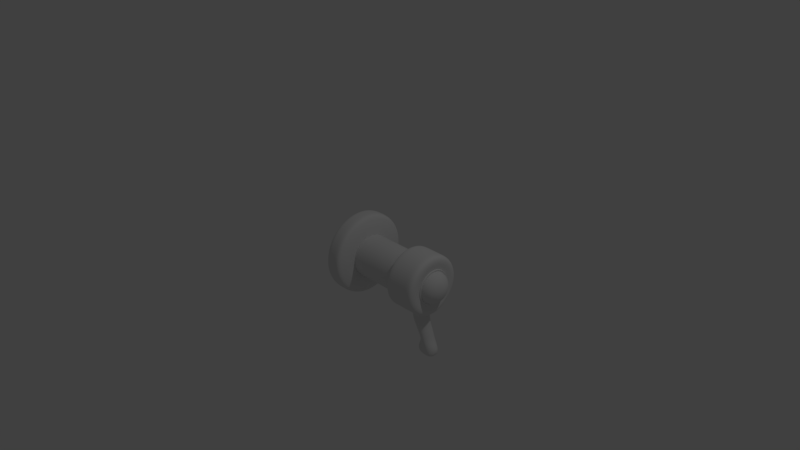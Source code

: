 # Source: S.U.C.C._Gun.blend  (saved by Blender 2.79.0; exported with 4.5.12 LTS)
import bpy
from mathutils import Matrix  # noqa: F401  (used for matrix-valued properties, if any)

bpy.ops.wm.read_factory_settings(use_empty=True)
scene = bpy.context.scene
scene.name = 'Scene'

# ---- collections
col_collection_1 = bpy.data.collections.new('Collection 1'); scene.collection.children.link(col_collection_1)

# ---- world
world_world = bpy.data.worlds.new('World'); scene.world = world_world
world_world.color = (0.05088, 0.05088, 0.05088)
world_world.use_sun_shadow = False
world_world.sun_shadow_jitter_overblur = 0.0
world_world.cycles.sampling_method = 'MANUAL'

# ---- cameras
cam_camera = bpy.data.cameras.new('Camera')
cam_camera.clip_end = 100.0
cam_camera.lens = 35.0
cam_camera.sensor_width = 32.0
cam_camera.sensor_height = 18.0
cam_camera.ortho_scale = 7.314
cam_camera.dof.focus_distance = 0.0
cam_camera.dof.aperture_fstop = 128.0

# ---- lights
light_lamp = bpy.data.lights.new('Lamp', 'POINT')
light_lamp.transmission_factor = 0.0
light_lamp.cutoff_distance = 30.0
light_lamp.energy = 100.0
light_lamp.shadow_buffer_clip_start = 1.001
light_lamp.shadow_soft_size = 0.1
light_lamp.shadow_maximum_resolution = 0.006
light_lamp.use_absolute_resolution = True

# ---- meshes
me_circle = bpy.data.meshes.new('Circle')
me_circle.from_pydata([(1.29, -1.135, -4.129e-07), (1.276, -1.137, -4.129e-07), (1.264, -1.141, -4.129e-07), (1.252, -1.147, -4.129e-07), (1.241, -1.155, -4.129e-07), (1.233, -1.166, -4.129e-07), (1.226, -1.178, -4.129e-07), (1.222, -1.191, -4.129e-07), (1.221, -1.204, -4.129e-07), (1.222, -1.218, -4.129e-07), (1.226, -1.23, -4.129e-07), (1.233, -1.242, -4.129e-07), (1.241, -1.253, -4.129e-07), (1.252, -1.261, -4.129e-07), (1.264, -1.268, -4.129e-07), (1.276, -1.272, -4.129e-07), (1.29, -1.273, -4.129e-07), (1.303, -1.272, -4.129e-07), (1.316, -1.268, -4.129e-07), (1.328, -1.261, -4.129e-07), (1.339, -1.253, -4.129e-07), (1.347, -1.242, -4.129e-07), (1.353, -1.23, -4.129e-07), (1.357, -1.218, -4.129e-07), (1.359, -1.204, -4.129e-07), (1.357, -1.191, -4.129e-07), (1.353, -1.178, -4.129e-07), (1.347, -1.166, -4.129e-07), (1.339, -1.155, -4.129e-07), (1.328, -1.147, -4.129e-07), (1.316, -1.141, -4.129e-07), (1.303, -1.137, -4.129e-07)], [(1, 0), (2, 1), (3, 2), (4, 3), (5, 4), (6, 5), (7, 6), (8, 7), (9, 8), (10, 9), (11, 10), (12, 11), (13, 12), (14, 13), (15, 14), (16, 15), (17, 16), (18, 17), (19, 18), (20, 19), (21, 20), (22, 21), (23, 22), (24, 23), (25, 24), (26, 25), (27, 26), (28, 27), (29, 28), (30, 29), (31, 30), (0, 31)], [])
me_circle.use_remesh_preserve_volume = False
me_circle.use_remesh_preserve_attributes = False
me_circle.use_mirror_vertex_groups = False
me_circle.update()
me_sphere = bpy.data.meshes.new('Sphere')
me_sphere.from_pydata([(-7.228e-08, 0.1023, 0.1952), (-7.124e-08, 0.1485, 0.1758), (-6.984e-08, 0.189, 0.1498), (-6.814e-08, 0.2222, 0.118), (-6.62e-08, 0.2469, 0.08181), (-0.05744, 0.07907, -0.01852), (-0.4764, 0.1548, -0.2027), (0.03065, 0.04218, 0.2071), (0.06012, 0.08274, 0.1952), (0.08727, 0.1201, 0.1758), (0.1111, 0.1529, 0.1498), (0.1306, 0.1798, 0.118), (0.1451, 0.1998, 0.08181), (0.1541, 0.2121, 0.0425), (0.1584, 0.218, 0.001523), (-0.4673, 0.1518, -0.1661), (-0.4402, 0.143, -0.1308), (-0.3961, 0.1287, -0.09837), (-0.3369, 0.1095, -0.06991), (-0.2647, 0.086, -0.04656), (-0.1823, 0.05924, -0.02921), (-0.09295, 0.0302, -0.01852), (0.04959, 0.01611, 0.2071), (0.09727, 0.0316, 0.1952), (0.1412, 0.04588, 0.1758), (0.1797, 0.0584, 0.1498), (0.2113, 0.06867, 0.118), (0.2348, 0.0763, 0.08181), (0.2493, 0.081, 0.0425), (0.2562, 0.08326, 0.001523), (-0.4764, -0.1548, -0.2027), (-0.4673, -0.1518, -0.1661), (-0.4402, -0.143, -0.1308), (-0.3961, -0.1287, -0.09837), (-0.3369, -0.1095, -0.06991), (-0.2647, -0.086, -0.04656), (-0.1823, -0.05924, -0.02921), (0.04959, -0.01611, 0.2071), (0.09727, -0.0316, 0.1952), (0.1412, -0.04588, 0.1758), (0.1797, -0.0584, 0.1498), (0.2113, -0.06867, 0.118), (0.2348, -0.0763, 0.08181), (0.2493, -0.081, 0.0425), (0.2562, -0.08326, 0.001523), (-0.09295, -0.0302, -0.01852), (-0.2945, -0.4053, -0.2027), (-0.2888, -0.3975, -0.1661), (-0.272, -0.3744, -0.1308), (-0.2448, -0.337, -0.09837), (-0.2082, -0.2866, -0.06991), (-0.1636, -0.2252, -0.04656), (0.03065, -0.04218, 0.2071), (0.06012, -0.08274, 0.1952), (0.08727, -0.1201, 0.1758), (0.1111, -0.1529, 0.1498), (0.1306, -0.1798, 0.118), (0.1451, -0.1998, 0.08181), (0.1541, -0.2121, 0.0425), (0.1584, -0.218, 0.001523), (-0.1127, -0.1551, -0.02921), (-0.05744, -0.07907, -0.01852), (-2.472e-07, -3.547e-07, -0.01491), (-2.415e-08, -0.5009, -0.2027), (-6.591e-08, -0.4913, -0.1661), (-6.242e-08, -0.4628, -0.1308), (-1.177e-07, -0.4165, -0.09837), (-6.753e-08, -0.05214, 0.2071), (-6.49e-08, -0.1023, 0.1952), (-6.784e-08, -0.1485, 0.1758), (-5.848e-08, -0.189, 0.1498), (-6.474e-08, -0.2222, 0.118), (-3.891e-08, -0.2469, 0.08181), (-4.476e-08, -0.2621, 0.0425), (-1.862e-08, -0.2694, 0.001523), (-1.121e-07, -0.3542, -0.06991), (-1.346e-07, -0.2783, -0.04656), (-1.327e-07, -0.1917, -0.02921), (-1.399e-07, -0.09773, -0.01852), (0.2945, -0.4053, -0.2027), (0.2888, -0.3975, -0.1661), (0.272, -0.3744, -0.1308), (0.2448, -0.337, -0.09837), (-1.243e-07, -3.245e-07, 0.2112), (-0.03065, -0.04218, 0.2071), (-0.06012, -0.08274, 0.1952), (-0.08727, -0.1201, 0.1758), (-0.1111, -0.1529, 0.1498), (-0.1306, -0.1798, 0.118), (-0.1451, -0.1998, 0.08181), (-0.1541, -0.2121, 0.0425), (-0.1584, -0.218, 0.001523), (0.2082, -0.2866, -0.06991), (0.1636, -0.2252, -0.04656), (0.1127, -0.1551, -0.02921), (0.05744, -0.07907, -0.01852), (0.4764, -0.1548, -0.2027), (0.4673, -0.1518, -0.1661), (0.4402, -0.143, -0.1308), (-0.04959, -0.01611, 0.2071), (-0.09727, -0.0316, 0.1952), (-0.1412, -0.04588, 0.1758), (-0.1797, -0.0584, 0.1498), (-0.2113, -0.06867, 0.118), (-0.2348, -0.0763, 0.08181), (-0.2493, -0.081, 0.0425), (-0.2562, -0.08326, 0.001523), (0.3961, -0.1287, -0.09837), (0.3369, -0.1095, -0.06991), (0.2647, -0.086, -0.04656), (0.1823, -0.05924, -0.02921), (0.09295, -0.0302, -0.01852), (0.4764, 0.1548, -0.2027), (0.4673, 0.1518, -0.1661), (-0.04959, 0.01611, 0.2071), (-0.09727, 0.0316, 0.1952), (-0.1412, 0.04588, 0.1758), (-0.1797, 0.0584, 0.1498), (-0.2113, 0.06867, 0.118), (-0.2348, 0.0763, 0.08181), (-0.2493, 0.081, 0.0425), (-0.2562, 0.08326, 0.001523), (0.4402, 0.143, -0.1308), (0.3961, 0.1287, -0.09837), (0.3369, 0.1095, -0.06991), (0.2647, 0.086, -0.04656), (0.1823, 0.05924, -0.02921), (0.09295, 0.0302, -0.01852), (0.2945, 0.4053, -0.2027), (-0.03065, 0.04218, 0.2071), (-0.06012, 0.08274, 0.1952), (-0.08727, 0.1201, 0.1758), (-0.1111, 0.1529, 0.1498), (-0.1306, 0.1798, 0.118), (-0.1451, 0.1998, 0.08181), (-0.1541, 0.2121, 0.0425), (-0.1584, 0.218, 0.001523), (0.2888, 0.3975, -0.1661), (0.272, 0.3744, -0.1308), (0.2448, 0.337, -0.09837), (0.2082, 0.2866, -0.06991), (0.1636, 0.2252, -0.04656), (0.1127, 0.1551, -0.02921), (0.05744, 0.07907, -0.01852), (-8.147e-08, 0.05214, 0.2071), (-9.255e-08, 0.2621, 0.0425), (-1.069e-07, 0.2694, 0.001523), (-1.136e-07, 0.4628, -0.1308), (-1.241e-07, 0.4165, -0.09837), (-1.334e-07, 0.3542, -0.06991), (-1.409e-07, 0.2783, -0.04656), (-1.466e-07, 0.1917, -0.02921), (-0.1127, 0.1551, -0.02921), (-0.1636, 0.2252, -0.04656), (-0.2082, 0.2866, -0.06991), (-0.2448, 0.337, -0.09837), (-0.272, 0.3744, -0.1308), (-0.2888, 0.3975, -0.1661), (-0.2945, 0.4053, -0.2027), (-1.661e-07, 0.09773, -0.01852), (-1.555e-07, 0.4913, -0.1661), (-1.884e-07, 0.5009, -0.2027), (-0.5471, 0.1778, -0.2027), (-0.5471, -0.1778, -0.2027), (-0.3381, -0.4654, -0.2027), (-1.698e-08, -0.5753, -0.2027), (0.3381, -0.4654, -0.2027), (0.5471, -0.1778, -0.2027), (0.5471, 0.1778, -0.2027), (0.3381, 0.4654, -0.2027), (-0.3381, 0.4654, -0.2027), (-2.056e-07, 0.5753, -0.2027), (-0.5471, 0.1778, 0.001431), (-0.5471, -0.1778, 0.001431), (-0.3381, -0.4654, 0.001431), (2.276e-08, -0.5753, 0.001431), (0.3381, -0.4654, 0.001431), (0.5471, -0.1778, 0.001431), (0.5471, 0.1778, 0.001431), (0.3381, 0.4654, 0.001431), (-0.3381, 0.4654, 0.001431), (-1.658e-07, 0.5753, 0.001431), (-1.857e-07, 0.5753, -0.1006), (-0.3381, 0.4654, -0.1006), (-0.5471, 0.1778, -0.1006), (2.888e-09, -0.5753, -0.1006), (0.3381, -0.4654, -0.1006), (-0.5471, -0.1778, -0.1006), (-0.3381, -0.4654, -0.1006), (0.5471, -0.1778, -0.1006), (0.5471, 0.1778, -0.1006), (0.3381, 0.4654, -0.1006), (-0.1748, -0.2406, 0.04311), (0.4744, 0.1541, 0.02511), (0.4744, -0.1541, 0.02511), (0.4017, -0.1305, 0.04306), (0.2828, -0.09189, 0.04311), (0.2932, -0.4035, 0.02511), (0.2482, -0.3417, 0.04306), (0.1748, -0.2406, 0.04311), (-0.2482, -0.3417, 0.04306), (-0.2932, -0.4035, 0.02511), (0.4017, 0.1305, 0.04306), (0.2828, 0.09189, 0.04311), (1.702e-08, -0.4988, 0.02511), (1.017e-08, -0.4223, 0.04306), (-4.864e-09, -0.2974, 0.04311), (-1.023e-07, 0.2974, 0.04311), (-1.283e-07, 0.4223, 0.04306), (-1.465e-07, 0.4988, 0.02511), (0.1748, 0.2406, 0.04311), (0.2482, 0.3417, 0.04306), (0.2932, 0.4035, 0.02511), (-0.2828, 0.09189, 0.04311), (-0.4017, 0.1305, 0.04306), (-0.4744, 0.1541, 0.02511), (-0.2932, 0.4035, 0.02511), (-0.2482, 0.3417, 0.04306), (-0.1748, 0.2406, 0.04311), (-0.4744, -0.1541, 0.02511), (-0.4017, -0.1305, 0.04306), (-0.2828, -0.09189, 0.04311), (0.1584, 0.218, 0.03977), (0.2562, 0.08326, 0.03977), (0.2562, -0.08326, 0.03977), (0.1584, -0.218, 0.03977), (-1.117e-08, -0.2694, 0.03977), (-0.1584, -0.218, 0.03977), (-0.2562, -0.08326, 0.03977), (-0.2562, 0.08326, 0.03977), (-0.1584, 0.218, 0.03977), (-9.95e-08, 0.2694, 0.03977), (-0.1748, -0.2406, 0.03974), (0.2828, -0.09189, 0.03974), (0.1748, -0.2406, 0.03974), (0.2828, 0.09189, 0.03974), (-5.52e-09, -0.2974, 0.03974), (-1.03e-07, 0.2974, 0.03974), (0.1748, 0.2406, 0.03974), (-0.2828, 0.09189, 0.03974), (-0.1748, 0.2406, 0.03974), (-0.2828, -0.09189, 0.03974), (0.4754, 0.1534, -0.1916), (0.4737, 0.1528, -0.1825), (0.4688, 0.1512, -0.1748), (0.4614, 0.1489, -0.1696), (0.4528, 0.1461, -0.1678), (0.4441, 0.1433, -0.1696), (0.4368, 0.1409, -0.1748), (0.4319, 0.1393, -0.1825), (0.4301, 0.1388, -0.1916), (0.4319, 0.1393, -0.2007), (0.4368, 0.1409, -0.2084), (0.4441, 0.1433, -0.2136), (0.4528, 0.1461, -0.2154), (0.4614, 0.1489, -0.2136), (0.4688, 0.1512, -0.2084), (0.4737, 0.1528, -0.2007), (0.2945, 0.4035, -0.1916), (0.2934, 0.4021, -0.1825), (0.2904, 0.3979, -0.1748), (0.2858, 0.3917, -0.1696), (0.2805, 0.3843, -0.1678), (0.2751, 0.3769, -0.1696), (0.2705, 0.3707, -0.1748), (0.2675, 0.3665, -0.1825), (0.2664, 0.3651, -0.1916), (0.2675, 0.3665, -0.2007), (0.2705, 0.3707, -0.2084), (0.2751, 0.3769, -0.2136), (0.2805, 0.3843, -0.2154), (0.2858, 0.3917, -0.2136), (0.2904, 0.3979, -0.2084), (0.2934, 0.4021, -0.2007), (0.001061, 0.4995, -0.1916), (0.001057, 0.4977, -0.1825), (0.001046, 0.4926, -0.1748), (0.00103, 0.4849, -0.1696), (0.001011, 0.4758, -0.1678), (0.0009913, 0.4667, -0.1696), (0.0009749, 0.4589, -0.1748), (0.000964, 0.4538, -0.1825), (0.0009601, 0.452, -0.1916), (0.000964, 0.4538, -0.2007), (0.0009749, 0.4589, -0.2084), (0.0009913, 0.4667, -0.2136), (0.001011, 0.4758, -0.2154), (0.00103, 0.4849, -0.2136), (0.001046, 0.4926, -0.2084), (0.001057, 0.4977, -0.2007), (-0.2928, 0.4048, -0.1916), (-0.2917, 0.4033, -0.1825), (-0.2887, 0.3991, -0.1748), (-0.2842, 0.3929, -0.1696), (-0.2788, 0.3855, -0.1678), (-0.2735, 0.3781, -0.1696), (-0.269, 0.3719, -0.1748), (-0.2659, 0.3677, -0.1825), (-0.2649, 0.3662, -0.1916), (-0.2659, 0.3677, -0.2007), (-0.269, 0.3719, -0.2084), (-0.2735, 0.3781, -0.2136), (-0.2788, 0.3855, -0.2154), (-0.2842, 0.3929, -0.2136), (-0.2887, 0.3991, -0.2084), (-0.2917, 0.4033, -0.2007), (-0.4748, 0.1554, -0.1916), (-0.473, 0.1548, -0.1825), (-0.4681, 0.1532, -0.1748), (-0.4608, 0.1508, -0.1696), (-0.4522, 0.148, -0.1678), (-0.4435, 0.1451, -0.1696), (-0.4362, 0.1427, -0.1748), (-0.4313, 0.1411, -0.1825), (-0.4296, 0.1406, -0.1916), (-0.4313, 0.1411, -0.2007), (-0.4362, 0.1427, -0.2084), (-0.4435, 0.1451, -0.2136), (-0.4522, 0.148, -0.2154), (-0.4608, 0.1508, -0.2136), (-0.4681, 0.1532, -0.2084), (-0.473, 0.1548, -0.2007), (-0.4754, -0.1534, -0.1916), (-0.4737, -0.1528, -0.1825), (-0.4688, -0.1512, -0.1748), (-0.4614, -0.1489, -0.1696), (-0.4528, -0.1461, -0.1678), (-0.4441, -0.1433, -0.1696), (-0.4368, -0.1409, -0.1748), (-0.4319, -0.1393, -0.1825), (-0.4301, -0.1388, -0.1916), (-0.4319, -0.1393, -0.2007), (-0.4368, -0.1409, -0.2084), (-0.4441, -0.1433, -0.2136), (-0.4528, -0.1461, -0.2154), (-0.4614, -0.1489, -0.2136), (-0.4688, -0.1512, -0.2084), (-0.4737, -0.1528, -0.2007), (-0.2945, -0.4035, -0.1916), (-0.2934, -0.4021, -0.1825), (-0.2904, -0.3979, -0.1748), (-0.2858, -0.3917, -0.1696), (-0.2805, -0.3843, -0.1678), (-0.2751, -0.3769, -0.1696), (-0.2705, -0.3707, -0.1748), (-0.2675, -0.3665, -0.1825), (-0.2664, -0.3651, -0.1916), (-0.2675, -0.3665, -0.2007), (-0.2705, -0.3707, -0.2084), (-0.2751, -0.3769, -0.2136), (-0.2805, -0.3843, -0.2154), (-0.2858, -0.3917, -0.2136), (-0.2904, -0.3979, -0.2084), (-0.2934, -0.4021, -0.2007), (-0.001061, -0.4995, -0.1916), (-0.001057, -0.4977, -0.1825), (-0.001046, -0.4926, -0.1748), (-0.00103, -0.4849, -0.1696), (-0.001011, -0.4758, -0.1678), (-0.0009913, -0.4667, -0.1696), (-0.0009749, -0.4589, -0.1748), (-0.0009639, -0.4538, -0.1825), (-0.0009601, -0.452, -0.1916), (-0.0009639, -0.4538, -0.2007), (-0.0009749, -0.4589, -0.2084), (-0.0009913, -0.4667, -0.2136), (-0.001011, -0.4758, -0.2154), (-0.00103, -0.4849, -0.2136), (-0.001046, -0.4926, -0.2084), (-0.001057, -0.4977, -0.2007), (0.2928, -0.4048, -0.1916), (0.2917, -0.4033, -0.1825), (0.2887, -0.3991, -0.1748), (0.2842, -0.3929, -0.1696), (0.2788, -0.3855, -0.1678), (0.2735, -0.3781, -0.1696), (0.269, -0.3719, -0.1748), (0.2659, -0.3677, -0.1825), (0.2649, -0.3662, -0.1916), (0.2659, -0.3677, -0.2007), (0.269, -0.3719, -0.2084), (0.2735, -0.3781, -0.2136), (0.2788, -0.3855, -0.2154), (0.2842, -0.3929, -0.2136), (0.2887, -0.3991, -0.2084), (0.2917, -0.4033, -0.2007), (0.4748, -0.1554, -0.1916), (0.473, -0.1548, -0.1825), (0.4681, -0.1532, -0.1748), (0.4608, -0.1508, -0.1696), (0.4522, -0.148, -0.1678), (0.4435, -0.1451, -0.1696), (0.4362, -0.1427, -0.1748), (0.4313, -0.1411, -0.1825), (0.4296, -0.1406, -0.1916), (0.4313, -0.1411, -0.2007), (0.4362, -0.1427, -0.2084), (0.4435, -0.1451, -0.2136), (0.4522, -0.148, -0.2154), (0.4608, -0.1508, -0.2136), (0.4681, -0.1532, -0.2084), (0.473, -0.1548, -0.2007), (-0.1847, 0.2543, 0.7497), (-0.1748, 0.2406, 0.7496), (3.667e-08, 0.3579, 0.7497), (4.108e-08, 0.3143, 0.7497), (4.64e-08, 0.2974, 0.7496), (1.087e-07, -0.2974, 0.7496), (1.07e-07, -0.3143, 0.7497), (1.117e-07, -0.3579, 0.7497), (-0.2828, 0.09189, 0.7496), (-0.2989, 0.09713, 0.7497), (0.2103, -0.2895, 0.7497), (0.1847, -0.2543, 0.7497), (-0.1748, -0.2406, 0.7496), (-0.1847, -0.2543, 0.7497), (-0.2103, -0.2895, 0.7497), (-0.2828, -0.09189, 0.7496), (-0.2989, -0.09713, 0.7497), (-0.3403, -0.1106, 0.7497), (-0.3403, 0.1106, 0.7497), (0.1748, -0.2406, 0.7496), (3.198e-08, 0.422, 0.7497), (0.2481, 0.3414, 0.7497), (-0.2481, 0.3414, 0.7497), (-0.4014, 0.1304, 0.7497), (-0.4014, -0.1304, 0.7497), (-0.2481, -0.3414, 0.7497), (1.204e-07, -0.422, 0.7497), (0.2481, -0.3414, 0.7497), (0.4014, -0.1304, 0.7497), (0.4014, 0.1304, 0.7497), (5.04e-08, 0.2694, 0.7496), (3.439e-08, 0.2621, 0.7086), (6.534e-08, 0.05214, 0.544), (0.1584, 0.218, 0.7496), (0.1541, 0.2121, 0.7086), (0.1451, 0.1998, 0.6693), (0.1306, 0.1798, 0.6331), (0.1111, 0.1529, 0.6013), (0.08727, 0.1201, 0.5753), (0.06012, 0.08274, 0.5559), (0.03065, 0.04218, 0.544), (0.2562, 0.08326, 0.7496), (0.2493, 0.081, 0.7086), (0.2348, 0.0763, 0.6693), (0.2113, 0.06867, 0.6331), (0.1797, 0.0584, 0.6013), (0.1412, 0.04588, 0.5753), (0.09727, 0.0316, 0.5559), (0.04959, 0.01611, 0.544), (0.2562, -0.08326, 0.7496), (0.2493, -0.081, 0.7086), (0.2348, -0.0763, 0.6693), (0.2113, -0.06867, 0.6331), (0.1797, -0.0584, 0.6013), (0.1412, -0.04588, 0.5753), (0.09727, -0.0316, 0.5559), (0.04959, -0.01611, 0.544), (0.1584, -0.218, 0.7496), (0.1541, -0.2121, 0.7086), (0.1451, -0.1998, 0.6693), (0.1306, -0.1798, 0.6331), (0.1111, -0.1529, 0.6013), (0.08727, -0.1201, 0.5753), (0.06012, -0.08274, 0.5559), (0.03065, -0.04218, 0.544), (1.218e-07, -3.686e-07, 0.54), (1.069e-07, -0.2694, 0.7496), (1.275e-07, -0.2621, 0.7086), (1.141e-07, -0.2469, 0.6693), (1.301e-07, -0.2222, 0.6331), (1.122e-07, -0.189, 0.6013), (1.084e-07, -0.1485, 0.5753), (9.13e-08, -0.1023, 0.5559), (7.942e-08, -0.05214, 0.544), (-0.1584, -0.218, 0.7496), (-0.1541, -0.2121, 0.7086), (-0.1451, -0.1998, 0.6693), (-0.1306, -0.1798, 0.6331), (-0.1111, -0.1529, 0.6013), (-0.08727, -0.1201, 0.5753), (-0.06012, -0.08274, 0.5559), (-0.03065, -0.04218, 0.544), (-0.2562, -0.08326, 0.7496), (-0.2493, -0.081, 0.7086), (-0.2348, -0.0763, 0.6693), (-0.2113, -0.06867, 0.6331), (-0.1797, -0.0584, 0.6013), (-0.1412, -0.04588, 0.5753), (-0.09727, -0.0316, 0.5559), (-0.04959, -0.01611, 0.544), (-0.2562, 0.08326, 0.7496), (-0.2493, 0.081, 0.7086), (-0.2348, 0.0763, 0.6693), (-0.2113, 0.06867, 0.6331), (-0.1797, 0.0584, 0.6013), (-0.1412, 0.04588, 0.5753), (-0.09727, 0.0316, 0.5559), (-0.04959, 0.01611, 0.544), (-0.1584, 0.218, 0.7496), (-0.1541, 0.2121, 0.7086), (-0.1451, 0.1998, 0.6693), (-0.1306, 0.1798, 0.6331), (-0.1111, 0.1529, 0.6013), (-0.08727, 0.1201, 0.5753), (-0.06012, 0.08274, 0.5559), (-0.03065, 0.04218, 0.544), (8.686e-09, 0.2469, 0.6693), (1.41e-08, 0.2222, 0.6331), (2.196e-08, 0.189, 0.6013), (3.196e-08, 0.1485, 0.5753), (4.372e-08, 0.1023, 0.5559), (-0.2103, 0.2895, 0.7497), (0.2828, 0.09189, 0.7496), (0.2989, 0.09713, 0.7497), (0.3403, 0.1106, 0.7497), (0.2103, 0.2895, 0.7497), (0.1847, 0.2543, 0.7497), (0.1748, 0.2406, 0.7496), (0.3403, -0.1106, 0.7497), (0.2989, -0.09713, 0.7497), (0.2828, -0.09189, 0.7496), (-0.1584, 0.218, 0.7114), (-0.2562, 0.08326, 0.7114), (-0.2562, -0.08326, 0.7114), (-0.1584, -0.218, 0.7114), (9.608e-08, -0.2694, 0.7114), (0.1584, -0.218, 0.7114), (0.2562, -0.08326, 0.7114), (0.2562, 0.08326, 0.7114), (0.1584, 0.218, 0.7114), (3.961e-08, 0.2694, 0.7114), (0.1748, -0.2406, 0.7114), (-0.2828, -0.09189, 0.7114), (-0.1748, -0.2406, 0.7114), (-0.2828, 0.09189, 0.7114), (9.794e-08, -0.2974, 0.7114), (3.561e-08, 0.2974, 0.7114), (-0.1748, 0.2406, 0.7114), (0.2828, 0.09189, 0.7114), (0.1748, 0.2406, 0.7114), (0.2828, -0.09189, 0.7114), (5.085e-08, 0.422, 0.8466), (0.2481, 0.3414, 0.8466), (-0.2481, 0.3414, 0.8466), (-0.4014, 0.1304, 0.8466), (-0.4014, -0.1304, 0.8466), (-0.2481, -0.3414, 0.8466), (1.393e-07, -0.422, 0.8466), (0.2481, -0.3414, 0.8466), (0.4014, -0.0711, 0.8885), (0.4014, 0.0711, 0.8885), (7.039e-08, 0.422, 0.947), (0.2481, 0.3414, 0.947), (-0.2481, 0.3414, 0.947), (-0.4014, 0.1304, 0.947), (-0.4014, -0.1304, 0.947), (-0.2481, -0.3414, 0.947), (1.589e-07, -0.422, 0.947), (0.2481, -0.3414, 0.947), (0.4014, -0.1034, 0.9578), (0.4014, 0.1034, 0.9578), (9.027e-08, 0.422, 1.049), (0.2481, 0.3414, 1.049), (-0.2481, 0.3414, 1.049), (-0.4014, 0.1304, 1.049), (-0.4014, -0.1304, 1.049), (-0.2481, -0.3414, 1.049), (1.787e-07, -0.422, 1.049), (0.2481, -0.3414, 1.049), (0.4014, -0.0702, 1.049), (0.4014, 0.0702, 1.049), (1.089e-07, 0.422, 1.145), (0.2481, 0.3414, 1.145), (-0.2481, 0.3414, 1.145), (-0.4014, 0.1304, 1.145), (-0.4014, -0.1304, 1.145), (-0.2481, -0.3414, 1.145), (1.974e-07, -0.422, 1.145), (0.2481, -0.3414, 1.145), (0.4014, -0.1304, 1.145), (0.4014, 0.1304, 1.145), (1.16e-07, 0.3345, 1.174), (0.1966, 0.2706, 1.174), (-0.1966, 0.2706, 1.174), (-0.3182, 0.1034, 1.174), (-0.3182, -0.1034, 1.174), (-0.1966, -0.2706, 1.174), (1.861e-07, -0.3345, 1.174), (0.1966, -0.2706, 1.174), (0.3182, -0.1034, 1.174), (0.3182, 0.1034, 1.174), (1.138e-07, 0.2238, 1.146), (0.1315, 0.181, 1.146), (-0.1315, 0.181, 1.146), (-0.2128, 0.06915, 1.146), (-0.2128, -0.06915, 1.146), (-0.1315, -0.181, 1.146), (1.74e-07, -0.2238, 1.146), (0.1315, -0.181, 1.146), (0.2128, -0.06915, 1.146), (0.2128, 0.06915, 1.146), (1.463e-07, 0.08548, 1.309), (1.472e-07, 0.1241, 1.293), (1.483e-07, 0.1579, 1.271), (1.498e-07, 0.1857, 1.245), (1.514e-07, 0.2064, 1.215), (0.02561, 0.03525, 1.319), (0.05024, 0.06915, 1.309), (0.07294, 0.1004, 1.293), (0.09284, 0.1278, 1.271), (0.1092, 0.1503, 1.245), (0.1213, 0.167, 1.215), (0.1288, 0.1772, 1.182), (0.2236, 0.07213, 1.17), (0.04144, 0.01347, 1.319), (0.0813, 0.02641, 1.309), (0.118, 0.03835, 1.293), (0.1502, 0.04881, 1.271), (0.1766, 0.05739, 1.245), (0.1963, 0.06377, 1.215), (0.2084, 0.0677, 1.182), (0.2279, 0.07351, 1.169), (0.04144, -0.01347, 1.319), (0.0813, -0.02641, 1.309), (0.118, -0.03835, 1.293), (0.1502, -0.04881, 1.271), (0.1766, -0.05739, 1.245), (0.1963, -0.06377, 1.215), (0.2084, -0.0677, 1.182), (0.2315, 0.07468, 1.167), (0.02561, -0.03525, 1.319), (0.05024, -0.06915, 1.309), (0.07294, -0.1004, 1.293), (0.09284, -0.1278, 1.271), (0.1092, -0.1503, 1.245), (0.1213, -0.167, 1.215), (0.1288, -0.1772, 1.182), (0.234, 0.07547, 1.163), (1.503e-07, -0.04358, 1.319), (1.525e-07, -0.08548, 1.309), (1.5e-07, -0.1241, 1.293), (1.578e-07, -0.1579, 1.271), (1.526e-07, -0.1857, 1.245), (1.742e-07, -0.2064, 1.215), (1.693e-07, -0.2191, 1.182), (0.2348, 0.07574, 1.158), (1.028e-07, -4.653e-07, 1.323), (-0.02561, -0.03525, 1.319), (-0.05024, -0.06915, 1.309), (-0.07294, -0.1004, 1.293), (-0.09284, -0.1278, 1.271), (-0.1092, -0.1503, 1.245), (-0.1213, -0.167, 1.215), (-0.1288, -0.1772, 1.182), (0.2133, 0.0688, 1.154), (-0.04144, -0.01347, 1.319), (-0.08129, -0.02641, 1.309), (-0.118, -0.03835, 1.293), (-0.1502, -0.04881, 1.271), (-0.1766, -0.05739, 1.245), (-0.1963, -0.06377, 1.215), (-0.2084, -0.0677, 1.182), (0.2124, 0.06853, 1.158), (-0.04144, 0.01347, 1.319), (-0.08129, 0.02641, 1.309), (-0.118, 0.03835, 1.293), (-0.1502, 0.04881, 1.271), (-0.1766, 0.05739, 1.245), (-0.1963, 0.06377, 1.215), (-0.2084, 0.0677, 1.182), (0.2133, 0.0688, 1.163), (-0.02561, 0.03525, 1.319), (-0.05024, 0.06915, 1.309), (-0.07294, 0.1004, 1.293), (-0.09284, 0.1278, 1.271), (-0.1092, 0.1503, 1.245), (-0.1213, 0.167, 1.215), (-0.1288, 0.1772, 1.182), (0.2157, 0.06958, 1.167), (1.386e-07, 0.04358, 1.319), (1.294e-07, 0.2191, 1.182), (0.2193, 0.07075, 1.169), (0.2157, 0.06958, 1.15), (0.2193, 0.07075, 1.147), (0.2236, 0.07213, 1.146), (0.2279, 0.07351, 1.147), (0.2315, 0.07468, 1.15), (0.234, 0.07547, 1.154), (0.1454, 0.1993, 1.158), (0.1449, 0.1986, 1.163), (0.1434, 0.1965, 1.167), (0.1412, 0.1934, 1.169), (0.1385, 0.1898, 1.17), (0.1359, 0.1862, 1.169), (0.1336, 0.1831, 1.167), (0.1321, 0.181, 1.163), (0.1316, 0.1803, 1.158), (0.1321, 0.181, 1.154), (0.1336, 0.1831, 1.15), (0.1359, 0.1862, 1.147), (0.1385, 0.1898, 1.146), (0.1412, 0.1934, 1.147), (0.1434, 0.1965, 1.15), (0.1449, 0.1986, 1.154), (0.0005244, 0.2467, 1.158), (0.0005225, 0.2458, 1.163), (0.0005171, 0.2433, 1.167), (0.000509, 0.2395, 1.169), (0.0004994, 0.235, 1.17), (0.0004899, 0.2305, 1.169), (0.0004818, 0.2267, 1.167), (0.0004764, 0.2241, 1.163), (0.0004745, 0.2232, 1.158), (0.0004764, 0.2241, 1.154), (0.0004818, 0.2267, 1.15), (0.0004899, 0.2305, 1.147), (0.0004994, 0.235, 1.146), (0.000509, 0.2395, 1.147), (0.0005171, 0.2433, 1.15), (0.0005225, 0.2458, 1.154), (-0.1446, 0.1999, 1.158), (-0.1441, 0.1992, 1.163), (-0.1426, 0.1971, 1.167), (-0.1403, 0.194, 1.169), (-0.1377, 0.1904, 1.17), (-0.1351, 0.1867, 1.169), (-0.1328, 0.1837, 1.167), (-0.1313, 0.1816, 1.163), (-0.1308, 0.1809, 1.158), (-0.1313, 0.1816, 1.154), (-0.1328, 0.1837, 1.15), (-0.1351, 0.1867, 1.147), (-0.1377, 0.1904, 1.146), (-0.1403, 0.194, 1.147), (-0.1426, 0.1971, 1.15), (-0.1441, 0.1992, 1.154), (-0.2345, 0.07674, 1.158), (-0.2336, 0.07646, 1.163), (-0.2312, 0.07567, 1.167), (-0.2276, 0.07448, 1.169), (-0.2233, 0.07308, 1.17), (-0.219, 0.07169, 1.169), (-0.2154, 0.0705, 1.167), (-0.213, 0.06971, 1.163), (-0.2121, 0.06943, 1.158), (-0.213, 0.06971, 1.154), (-0.2154, 0.0705, 1.15), (-0.219, 0.07169, 1.147), (-0.2233, 0.07308, 1.146), (-0.2276, 0.07448, 1.147), (-0.2312, 0.07567, 1.15), (-0.2336, 0.07646, 1.154), (-0.2348, -0.07574, 1.158), (-0.234, -0.07547, 1.163), (-0.2315, -0.07468, 1.167), (-0.2279, -0.07351, 1.169), (-0.2236, -0.07213, 1.17), (-0.2193, -0.07075, 1.169), (-0.2157, -0.06958, 1.167), (-0.2133, -0.0688, 1.163), (-0.2124, -0.06853, 1.158), (-0.2133, -0.0688, 1.154), (-0.2157, -0.06958, 1.15), (-0.2193, -0.07075, 1.147), (-0.2236, -0.07213, 1.146), (-0.2279, -0.07351, 1.147), (-0.2315, -0.07468, 1.15), (-0.234, -0.07547, 1.154), (-0.1454, -0.1993, 1.158), (-0.1449, -0.1986, 1.163), (-0.1434, -0.1965, 1.167), (-0.1412, -0.1934, 1.169), (-0.1385, -0.1898, 1.17), (-0.1359, -0.1862, 1.169), (-0.1336, -0.1831, 1.167), (-0.1321, -0.181, 1.163), (-0.1316, -0.1803, 1.158), (-0.1321, -0.181, 1.154), (-0.1336, -0.1831, 1.15), (-0.1359, -0.1862, 1.147), (-0.1385, -0.1898, 1.146), (-0.1412, -0.1934, 1.147), (-0.1434, -0.1965, 1.15), (-0.1449, -0.1986, 1.154), (-0.0005238, -0.2467, 1.158), (-0.0005219, -0.2458, 1.163), (-0.0005165, -0.2433, 1.167), (-0.0005084, -0.2395, 1.169), (-0.0004989, -0.235, 1.17), (-0.0004893, -0.2305, 1.169), (-0.0004812, -0.2267, 1.167), (-0.0004758, -0.2241, 1.163), (-0.0004739, -0.2232, 1.158), (-0.0004758, -0.2241, 1.154), (-0.0004812, -0.2267, 1.15), (-0.0004893, -0.2305, 1.147), (-0.0004989, -0.235, 1.146), (-0.0005084, -0.2395, 1.147), (-0.0005165, -0.2433, 1.15), (-0.0005219, -0.2458, 1.154), (0.1446, -0.1999, 1.158), (0.1441, -0.1992, 1.163), (0.1426, -0.1971, 1.167), (0.1403, -0.194, 1.169), (0.1377, -0.1904, 1.17), (0.1351, -0.1867, 1.169), (0.1328, -0.1837, 1.167), (0.1313, -0.1816, 1.163), (0.1308, -0.1809, 1.158), (0.1313, -0.1816, 1.154), (0.1328, -0.1837, 1.15), (0.1351, -0.1867, 1.147), (0.1377, -0.1904, 1.146), (0.1403, -0.194, 1.147), (0.1426, -0.1971, 1.15), (0.1441, -0.1992, 1.154), (0.2345, -0.07674, 1.158), (0.2336, -0.07646, 1.163), (0.2312, -0.07567, 1.167), (0.2276, -0.07448, 1.169), (0.2233, -0.07308, 1.17), (0.219, -0.07169, 1.169), (0.2154, -0.0705, 1.167), (0.213, -0.06971, 1.163), (0.2121, -0.06943, 1.158), (0.213, -0.06971, 1.154), (0.2154, -0.0705, 1.15), (0.219, -0.07169, 1.147), (0.2233, -0.07308, 1.146), (0.2276, -0.07448, 1.147), (0.2312, -0.07567, 1.15), (0.2336, -0.07646, 1.154), (0.4014, -3.278e-07, 0.7497), (0.1797, -2.794e-07, 0.6013), (0.09727, -2.831e-07, 0.5559), (0.2113, -2.608e-07, 0.6331), (0.1412, -2.794e-07, 0.5753), (0.04959, -2.924e-07, 0.544), (0.2562, -3.502e-07, 0.7496), (0.2348, -2.831e-07, 0.6693), (0.2493, -2.906e-07, 0.7086), (0.3403, -3.278e-07, 0.7497), (0.2989, -3.427e-07, 0.7497), (0.4014, -3.462e-07, 0.8725), (0.8811, 0.1034, 1.136), (0.4014, -3.735e-07, 1.056), (0.4014, -3.725e-07, 1.145), (0.3182, -3.913e-07, 1.174), (0.2128, -4.023e-07, 1.146), (0.2084, -3.874e-07, 1.182), (0.04144, -4.033e-07, 1.319), (0.0813, -4.061e-07, 1.309), (0.118, -4.061e-07, 1.293), (0.1502, -3.986e-07, 1.271), (0.1766, -3.912e-07, 1.245), (0.1963, -3.874e-07, 1.215), (0.977, -0.0711, 0.9758), (0.977, 0.0711, 0.9758), (0.977, -0.1034, 1.136), (0.977, 0.1034, 1.136), (0.977, -0.0702, 1.205), (0.977, 0.0702, 1.205), (0.977, 3.298e-08, 0.9339), (0.977, -2.974e-08, 1.136), (0.977, -8.648e-09, 1.224), (0.7851, 0.1034, 1.093), (0.6892, 0.1034, 1.061), (0.5932, 0.1034, 1.014), (0.4973, 0.1034, 0.9697), (0.4973, 0.0711, 0.861), (0.5932, 0.0711, 0.916), (0.6892, 0.0711, 0.9865), (0.7851, 0.0711, 1.032), (0.8811, 0.0711, 0.9758), (0.8811, -0.1034, 1.136), (0.7851, -0.1034, 1.093), (0.6892, -0.1034, 1.061), (0.5932, -0.1034, 1.014), (0.4973, -0.1034, 0.9697), (0.4973, -0.0702, 1.059), (0.5932, -0.0702, 1.076), (0.6892, -0.0702, 1.115), (0.7851, -0.0702, 1.144), (0.8811, -0.0702, 1.206), (0.8811, 0.0702, 1.207), (0.7851, 0.0702, 1.144), (0.6892, 0.0702, 1.116), (0.5932, 0.0702, 1.076), (0.4973, 0.0702, 1.06), (0.8811, -7.614e-08, 1.246), (0.7851, -1.303e-07, 1.168), (0.6892, -1.906e-07, 1.137), (0.5932, -2.503e-07, 1.1), (0.4973, -3.12e-07, 1.079), (0.4973, -0.0711, 0.861), (0.5932, -0.0711, 0.916), (0.6892, -0.0711, 0.9865), (0.7851, -0.0711, 1.032), (0.8811, -0.0711, 0.9758), (0.8811, -3.16e-08, 0.9339), (0.7851, -1.037e-07, 0.9901), (0.6892, -1.622e-07, 0.9447), (0.5932, -2.173e-07, 0.8741), (0.4973, -2.775e-07, 0.8415), (0.4004, -0.01261, 0.8749), (0.4004, 0.01261, 0.8749), (0.4003, -2.814e-07, 0.8744), (0.4663, 0.01261, 0.8597), (0.4663, -0.01261, 0.8597), (0.4796, -2.672e-07, 0.8539), (0.4062, -0.01594, 0.7974), (0.4062, 0.01594, 0.7974), (0.4064, -2.748e-07, 0.7971), (0.4671, 0.01594, 0.7877), (0.4671, -0.01594, 0.7877), (0.4777, -2.581e-07, 0.7807), (0.4809, -2.59e-07, 0.7858), (0.4691, -0.01682, 0.7935), (0.4026, -0.01682, 0.8043), (0.4028, -2.767e-07, 0.8039), (0.4026, 0.01682, 0.8043), (0.4691, 0.01682, 0.7935), (0.4665, -0.01062, 0.8643), (0.4025, -0.01062, 0.8761), (0.4025, 0.01061, 0.8761), (0.4794, -2.669e-07, 0.8559), (0.4024, -2.793e-07, 0.8757), (0.4665, 0.01061, 0.8643)], [], [(3, 11, 10, 2), (158, 157, 160, 161), (4, 12, 11, 3), (20, 21, 5, 152), (145, 13, 12, 4), (34, 35, 19, 18), (146, 14, 13, 145), (144, 7, 83), (36, 45, 21, 20), (154, 153, 150, 149), (0, 8, 7, 144), (155, 154, 149, 148), (1, 9, 8, 0), (16, 17, 155, 156), (2, 10, 9, 1), (5, 62, 159), (15, 16, 156, 157), (10, 25, 24, 9), (17, 18, 154, 155), (11, 26, 25, 10), (18, 19, 153, 154), (12, 27, 26, 11), (19, 20, 152, 153), (13, 28, 27, 12), (33, 34, 18, 17), (14, 29, 28, 13), (7, 22, 83), (35, 36, 20, 19), (21, 62, 5), (8, 23, 22, 7), (6, 15, 157, 158), (9, 24, 23, 8), (47, 48, 32, 31), (29, 44, 43, 28), (22, 37, 83), (48, 49, 33, 32), (45, 62, 21), (23, 38, 37, 22), (30, 31, 15, 6), (24, 39, 38, 23), (31, 32, 16, 15), (25, 40, 39, 24), (32, 33, 17, 16), (26, 41, 40, 25), (61, 62, 45), (27, 42, 41, 26), (46, 47, 31, 30), (28, 43, 42, 27), (60, 61, 45, 36), (41, 56, 55, 40), (75, 76, 51, 50), (42, 57, 56, 41), (76, 77, 60, 51), (43, 58, 57, 42), (77, 78, 61, 60), (44, 59, 58, 43), (37, 52, 83), (78, 62, 61), (49, 50, 34, 33), (38, 53, 52, 37), (50, 51, 35, 34), (39, 54, 53, 38), (51, 60, 36, 35), (40, 55, 54, 39), (52, 67, 83), (82, 92, 75, 66), (63, 64, 47, 46), (53, 68, 67, 52), (64, 65, 48, 47), (54, 69, 68, 53), (65, 66, 49, 48), (55, 70, 69, 54), (66, 75, 50, 49), (56, 71, 70, 55), (79, 80, 64, 63), (57, 72, 71, 56), (80, 81, 65, 64), (58, 73, 72, 57), (81, 82, 66, 65), (59, 74, 73, 58), (71, 88, 87, 70), (108, 109, 93, 92), (72, 89, 88, 71), (109, 110, 94, 93), (73, 90, 89, 72), (110, 111, 95, 94), (74, 91, 90, 73), (67, 84, 83), (111, 62, 95), (92, 93, 76, 75), (68, 85, 84, 67), (93, 94, 77, 76), (69, 86, 85, 68), (94, 95, 78, 77), (70, 87, 86, 69), (95, 62, 78), (113, 122, 98, 97), (85, 100, 99, 84), (122, 123, 107, 98), (86, 101, 100, 85), (123, 124, 108, 107), (87, 102, 101, 86), (124, 125, 109, 108), (88, 103, 102, 87), (125, 126, 110, 109), (89, 104, 103, 88), (126, 127, 111, 110), (90, 105, 104, 89), (127, 62, 111), (91, 106, 105, 90), (84, 99, 83), (97, 98, 81, 80), (128, 137, 113, 112), (104, 119, 118, 103), (137, 138, 122, 113), (105, 120, 119, 104), (138, 139, 123, 122), (106, 121, 120, 105), (99, 114, 83), (98, 107, 82, 81), (112, 113, 97, 96), (100, 115, 114, 99), (141, 142, 126, 125), (101, 116, 115, 100), (142, 143, 127, 126), (102, 117, 116, 101), (143, 62, 127), (103, 118, 117, 102), (115, 130, 129, 114), (140, 141, 125, 124), (116, 131, 130, 115), (149, 150, 141, 140), (117, 132, 131, 116), (150, 151, 142, 141), (118, 133, 132, 117), (151, 159, 143, 142), (119, 134, 133, 118), (159, 62, 143), (120, 135, 134, 119), (161, 160, 137, 128), (121, 136, 135, 120), (114, 129, 83), (107, 108, 92, 82), (139, 140, 124, 123), (134, 4, 3, 133), (147, 148, 139, 138), (135, 145, 4, 134), (148, 149, 140, 139), (136, 146, 145, 135), (129, 144, 83), (96, 97, 80, 79), (153, 152, 151, 150), (130, 0, 144, 129), (152, 5, 159, 151), (131, 1, 0, 130), (160, 147, 138, 137), (132, 2, 1, 131), (157, 156, 147, 160), (133, 3, 2, 132), (156, 155, 148, 147), (30, 6, 162, 163), (63, 46, 164, 165), (46, 30, 163, 164), (79, 63, 165, 166), (128, 112, 168, 169), (158, 161, 171, 170), (6, 158, 170, 162), (112, 96, 167, 168), (161, 128, 169, 171), (96, 79, 166, 167), (183, 182, 181, 180), (184, 183, 180, 172), (186, 185, 175, 176), (188, 187, 173, 174), (189, 186, 176, 177), (191, 190, 178, 179), (187, 184, 172, 173), (182, 191, 179, 181), (190, 189, 177, 178), (185, 188, 174, 175), (165, 164, 188, 185), (168, 167, 189, 190), (171, 169, 191, 182), (163, 162, 184, 187), (169, 168, 190, 191), (167, 166, 186, 189), (164, 163, 187, 188), (166, 165, 185, 186), (162, 170, 183, 184), (170, 171, 182, 183), (192, 221, 241, 232), (203, 196, 233, 235), (29, 14, 222, 223), (213, 218, 240, 239), (221, 213, 239, 241), (74, 59, 225, 226), (14, 146, 231, 222), (44, 29, 223, 224), (196, 199, 234, 233), (206, 192, 232, 236), (180, 181, 209, 216), (216, 209, 208, 217), (217, 208, 207, 218), (175, 174, 201, 204), (204, 201, 200, 205), (205, 200, 192, 206), (178, 177, 194, 193), (193, 194, 195, 202), (202, 195, 196, 203), (181, 179, 212, 209), (209, 212, 211, 208), (208, 211, 210, 207), (173, 172, 215, 219), (219, 215, 214, 220), (220, 214, 213, 221), (179, 178, 193, 212), (212, 193, 202, 211), (211, 202, 203, 210), (177, 176, 197, 194), (194, 197, 198, 195), (195, 198, 199, 196), (174, 173, 219, 201), (201, 219, 220, 200), (200, 220, 221, 192), (176, 175, 204, 197), (197, 204, 205, 198), (198, 205, 206, 199), (172, 180, 216, 215), (215, 216, 217, 214), (214, 217, 218, 213), (239, 240, 230, 229), (234, 236, 226, 225), (232, 241, 228, 227), (233, 234, 225, 224), (238, 235, 223, 222), (241, 239, 229, 228), (237, 238, 222, 231), (235, 233, 224, 223), (236, 232, 227, 226), (240, 237, 231, 230), (136, 121, 229, 230), (121, 106, 228, 229), (218, 207, 237, 240), (210, 203, 235, 238), (146, 136, 230, 231), (207, 210, 238, 237), (199, 206, 236, 234), (106, 91, 227, 228), (91, 74, 226, 227), (59, 44, 224, 225), (242, 258, 259, 243), (243, 259, 260, 244), (244, 260, 261, 245), (245, 261, 262, 246), (246, 262, 263, 247), (247, 263, 264, 248), (248, 264, 265, 249), (249, 265, 266, 250), (250, 266, 267, 251), (251, 267, 268, 252), (252, 268, 269, 253), (253, 269, 270, 254), (254, 270, 271, 255), (255, 271, 272, 256), (256, 272, 273, 257), (257, 273, 258, 242), (258, 274, 275, 259), (259, 275, 276, 260), (260, 276, 277, 261), (261, 277, 278, 262), (262, 278, 279, 263), (263, 279, 280, 264), (264, 280, 281, 265), (265, 281, 282, 266), (266, 282, 283, 267), (267, 283, 284, 268), (268, 284, 285, 269), (269, 285, 286, 270), (270, 286, 287, 271), (271, 287, 288, 272), (272, 288, 289, 273), (273, 289, 274, 258), (274, 290, 291, 275), (275, 291, 292, 276), (276, 292, 293, 277), (277, 293, 294, 278), (278, 294, 295, 279), (279, 295, 296, 280), (280, 296, 297, 281), (281, 297, 298, 282), (282, 298, 299, 283), (283, 299, 300, 284), (284, 300, 301, 285), (285, 301, 302, 286), (286, 302, 303, 287), (287, 303, 304, 288), (288, 304, 305, 289), (289, 305, 290, 274), (290, 306, 307, 291), (291, 307, 308, 292), (292, 308, 309, 293), (293, 309, 310, 294), (294, 310, 311, 295), (295, 311, 312, 296), (296, 312, 313, 297), (297, 313, 314, 298), (298, 314, 315, 299), (299, 315, 316, 300), (300, 316, 317, 301), (301, 317, 318, 302), (302, 318, 319, 303), (303, 319, 320, 304), (304, 320, 321, 305), (305, 321, 306, 290), (306, 322, 323, 307), (307, 323, 324, 308), (308, 324, 325, 309), (309, 325, 326, 310), (310, 326, 327, 311), (311, 327, 328, 312), (312, 328, 329, 313), (313, 329, 330, 314), (314, 330, 331, 315), (315, 331, 332, 316), (316, 332, 333, 317), (317, 333, 334, 318), (318, 334, 335, 319), (319, 335, 336, 320), (320, 336, 337, 321), (321, 337, 322, 306), (322, 338, 339, 323), (323, 339, 340, 324), (324, 340, 341, 325), (325, 341, 342, 326), (326, 342, 343, 327), (327, 343, 344, 328), (328, 344, 345, 329), (329, 345, 346, 330), (330, 346, 347, 331), (331, 347, 348, 332), (332, 348, 349, 333), (333, 349, 350, 334), (334, 350, 351, 335), (335, 351, 352, 336), (336, 352, 353, 337), (337, 353, 338, 322), (338, 354, 355, 339), (339, 355, 356, 340), (340, 356, 357, 341), (341, 357, 358, 342), (342, 358, 359, 343), (343, 359, 360, 344), (344, 360, 361, 345), (345, 361, 362, 346), (346, 362, 363, 347), (347, 363, 364, 348), (348, 364, 365, 349), (349, 365, 366, 350), (350, 366, 367, 351), (351, 367, 368, 352), (352, 368, 369, 353), (353, 369, 354, 338), (354, 370, 371, 355), (355, 371, 372, 356), (356, 372, 373, 357), (357, 373, 374, 358), (358, 374, 375, 359), (359, 375, 376, 360), (360, 376, 377, 361), (361, 377, 378, 362), (362, 378, 379, 363), (363, 379, 380, 364), (364, 380, 381, 365), (365, 381, 382, 366), (366, 382, 383, 367), (367, 383, 384, 368), (368, 384, 385, 369), (369, 385, 370, 354), (370, 386, 387, 371), (371, 387, 388, 372), (372, 388, 389, 373), (373, 389, 390, 374), (374, 390, 391, 375), (375, 391, 392, 376), (376, 392, 393, 377), (377, 393, 394, 378), (378, 394, 395, 379), (379, 395, 396, 380), (380, 396, 397, 381), (381, 397, 398, 382), (382, 398, 399, 383), (383, 399, 400, 384), (384, 400, 401, 385), (385, 401, 386, 370), (386, 242, 243, 387), (387, 243, 244, 388), (388, 244, 245, 389), (389, 245, 246, 390), (390, 246, 247, 391), (391, 247, 248, 392), (392, 248, 249, 393), (393, 249, 250, 394), (394, 250, 251, 395), (395, 251, 252, 396), (396, 252, 253, 397), (397, 253, 254, 398), (398, 254, 255, 399), (399, 255, 256, 400), (400, 256, 257, 401), (401, 257, 242, 386), (834, 431, 516, 843), (404, 513, 402, 405), (422, 424, 513, 404), (417, 414, 535, 534), (408, 413, 421, 407), (402, 411, 410, 403), (426, 427, 416, 419), (521, 515, 514, 522), (428, 429, 412, 409), (518, 405, 406, 519), (517, 404, 405, 518), (423, 422, 404, 517), (407, 421, 533, 537), (409, 412, 413, 408), (439, 510, 511, 440), (468, 476, 526, 527), (514, 519, 541, 540), (492, 500, 523, 524), (421, 522, 542, 533), (438, 509, 510, 439), (437, 508, 509, 438), (450, 442, 467), (443, 435, 436, 444), (444, 436, 437, 445), (442, 434, 467), (441, 512, 434, 442), (435, 432, 433, 436), (436, 433, 508, 437), (447, 439, 440, 448), (446, 438, 439, 447), (448, 440, 441, 449), (449, 441, 442, 450), (837, 446, 447, 835), (835, 447, 448, 838), (838, 448, 449, 836), (836, 449, 450, 839), (459, 451, 452, 460), (460, 452, 453, 461), (461, 453, 454, 462), (462, 454, 455, 463), (842, 444, 445, 841), (840, 443, 444, 842), (841, 445, 446, 837), (466, 458, 467), (474, 465, 466, 475), (475, 466, 467), (468, 459, 460, 469), (469, 460, 461, 470), (470, 461, 462, 471), (471, 462, 463, 472), (476, 468, 469, 477), (464, 456, 457, 465), (482, 474, 475, 483), (483, 475, 467), (488, 480, 481, 489), (472, 463, 464, 473), (478, 470, 471, 479), (479, 471, 472, 480), (480, 472, 473, 481), (481, 473, 474, 482), (490, 482, 483, 491), (491, 483, 467), (484, 476, 477, 485), (485, 477, 478, 486), (486, 478, 479, 487), (487, 479, 480, 488), (473, 464, 465, 474), (405, 402, 403, 406), (465, 457, 458, 466), (513, 420, 411, 402), (419, 416, 415, 418), (424, 425, 420, 513), (843, 516, 515, 844), (502, 494, 495, 503), (501, 493, 494, 502), (458, 839, 450, 467), (500, 432, 532, 523), (440, 511, 512, 441), (508, 502, 503, 509), (512, 506, 507, 434), (432, 500, 501, 433), (511, 505, 506, 512), (503, 495, 496, 504), (433, 501, 502, 508), (504, 496, 497, 505), (510, 504, 505, 511), (434, 507, 467), (509, 503, 504, 510), (489, 481, 482, 490), (507, 499, 467), (506, 498, 499, 507), (500, 492, 493, 501), (505, 497, 498, 506), (477, 469, 470, 478), (463, 455, 456, 464), (445, 437, 438, 446), (418, 415, 414, 417), (429, 430, 520, 412), (412, 520, 521, 413), (413, 521, 522, 421), (427, 428, 409, 416), (416, 409, 408, 415), (415, 408, 407, 414), (431, 423, 517, 516), (516, 517, 518, 515), (515, 518, 519, 514), (540, 541, 531, 530), (535, 537, 527, 526), (533, 542, 529, 528), (534, 535, 526, 525), (539, 536, 524, 523), (538, 539, 523, 532), (537, 533, 528, 527), (541, 538, 532, 531), (435, 443, 530, 531), (519, 406, 538, 541), (403, 410, 536, 539), (432, 435, 531, 532), (406, 403, 539, 538), (414, 407, 537, 535), (451, 459, 528, 529), (459, 468, 527, 528), (476, 484, 525, 526), (428, 427, 548, 549), (425, 424, 545, 546), (427, 426, 547, 548), (834, 430, 551, 845), (429, 428, 549, 550), (424, 422, 543, 545), (423, 431, 552, 544), (422, 423, 544, 543), (430, 429, 550, 551), (546, 545, 555, 556), (551, 550, 560, 561), (544, 552, 562, 554), (891, 886, 863, 866), (548, 547, 557, 558), (543, 544, 554, 553), (545, 543, 553, 555), (550, 549, 559, 560), (549, 548, 558, 559), (561, 560, 570, 571), (554, 562, 572, 564), (886, 846, 861, 863), (558, 557, 567, 568), (553, 554, 564, 563), (555, 553, 563, 565), (560, 559, 569, 570), (559, 558, 568, 569), (556, 555, 565, 566), (847, 571, 581, 848), (568, 567, 577, 578), (563, 564, 574, 573), (565, 563, 573, 575), (570, 569, 579, 580), (569, 568, 578, 579), (566, 565, 575, 576), (571, 570, 580, 581), (564, 572, 582, 574), (578, 577, 587, 588), (587, 577, 576, 586), (573, 574, 584, 583), (575, 573, 583, 585), (580, 579, 589, 590), (579, 578, 588, 589), (576, 575, 585, 586), (581, 580, 590, 591), (574, 582, 592, 584), (848, 581, 591, 849), (567, 557, 556, 566), (583, 584, 594, 593), (585, 583, 593, 595), (590, 589, 599, 600), (589, 588, 598, 599), (586, 585, 595, 596), (591, 590, 600, 601), (584, 592, 602, 594), (849, 591, 601, 850), (588, 587, 597, 598), (606, 612, 611, 605), (607, 613, 612, 606), (682, 614, 613, 607), (593, 594, 614, 682), (681, 608, 648), (603, 609, 608, 681), (604, 610, 609, 603), (605, 611, 610, 604), (611, 619, 618, 610), (612, 620, 619, 611), (613, 621, 620, 612), (614, 622, 621, 613), (594, 602, 622, 614), (608, 616, 648), (609, 617, 616, 608), (610, 618, 617, 609), (850, 601, 630, 851), (616, 852, 624, 648), (853, 625, 624, 852), (854, 626, 625, 853), (855, 627, 626, 854), (856, 628, 627, 855), (857, 629, 628, 856), (851, 630, 629, 857), (628, 636, 635, 627), (629, 637, 636, 628), (630, 638, 637, 629), (601, 600, 638, 630), (624, 632, 648), (625, 633, 632, 624), (626, 634, 633, 625), (627, 635, 634, 626), (632, 640, 648), (633, 641, 640, 632), (634, 642, 641, 633), (635, 643, 642, 634), (636, 644, 643, 635), (637, 645, 644, 636), (638, 646, 645, 637), (600, 599, 646, 638), (644, 653, 652, 643), (645, 654, 653, 644), (646, 655, 654, 645), (599, 598, 655, 646), (640, 649, 648), (641, 650, 649, 640), (642, 651, 650, 641), (643, 652, 651, 642), (650, 658, 657, 649), (651, 659, 658, 650), (652, 660, 659, 651), (653, 661, 660, 652), (654, 662, 661, 653), (655, 663, 662, 654), (598, 597, 663, 655), (649, 657, 648), (525, 524, 536, 534), (417, 534, 536, 410), (425, 546, 547, 426), (494, 486, 487, 495), (487, 488, 496, 495), (497, 489, 490, 498), (491, 467, 499), (492, 524, 525, 484), (666, 674, 673, 665), (667, 675, 674, 666), (668, 676, 675, 667), (669, 677, 676, 668), (670, 678, 677, 669), (671, 679, 678, 670), (596, 595, 679, 671), (665, 673, 648), (678, 607, 606, 677), (679, 682, 607, 678), (595, 593, 682, 679), (673, 681, 648), (674, 603, 681, 673), (675, 604, 603, 674), (676, 605, 604, 675), (677, 606, 605, 676), (647, 690, 691, 639), (639, 691, 692, 631), (631, 692, 693, 623), (623, 693, 694, 615), (615, 694, 695, 683), (683, 695, 696, 680), (680, 696, 697, 672), (672, 697, 698, 664), (664, 698, 699, 656), (656, 699, 700, 684), (684, 700, 701, 685), (685, 701, 702, 686), (686, 702, 703, 687), (687, 703, 704, 688), (688, 704, 705, 689), (689, 705, 690, 647), (690, 706, 707, 691), (691, 707, 708, 692), (692, 708, 709, 693), (693, 709, 710, 694), (694, 710, 711, 695), (695, 711, 712, 696), (696, 712, 713, 697), (697, 713, 714, 698), (698, 714, 715, 699), (699, 715, 716, 700), (700, 716, 717, 701), (701, 717, 718, 702), (702, 718, 719, 703), (703, 719, 720, 704), (704, 720, 721, 705), (705, 721, 706, 690), (706, 722, 723, 707), (707, 723, 724, 708), (708, 724, 725, 709), (709, 725, 726, 710), (710, 726, 727, 711), (711, 727, 728, 712), (712, 728, 729, 713), (713, 729, 730, 714), (714, 730, 731, 715), (715, 731, 732, 716), (716, 732, 733, 717), (717, 733, 734, 718), (718, 734, 735, 719), (719, 735, 736, 720), (720, 736, 737, 721), (721, 737, 722, 706), (722, 738, 739, 723), (723, 739, 740, 724), (724, 740, 741, 725), (725, 741, 742, 726), (726, 742, 743, 727), (727, 743, 744, 728), (728, 744, 745, 729), (729, 745, 746, 730), (730, 746, 747, 731), (731, 747, 748, 732), (732, 748, 749, 733), (733, 749, 750, 734), (734, 750, 751, 735), (735, 751, 752, 736), (736, 752, 753, 737), (737, 753, 738, 722), (738, 754, 755, 739), (739, 755, 756, 740), (740, 756, 757, 741), (741, 757, 758, 742), (742, 758, 759, 743), (743, 759, 760, 744), (744, 760, 761, 745), (745, 761, 762, 746), (746, 762, 763, 747), (747, 763, 764, 748), (748, 764, 765, 749), (749, 765, 766, 750), (750, 766, 767, 751), (751, 767, 768, 752), (752, 768, 769, 753), (753, 769, 754, 738), (754, 770, 771, 755), (755, 771, 772, 756), (756, 772, 773, 757), (757, 773, 774, 758), (758, 774, 775, 759), (759, 775, 776, 760), (760, 776, 777, 761), (761, 777, 778, 762), (762, 778, 779, 763), (763, 779, 780, 764), (764, 780, 781, 765), (765, 781, 782, 766), (766, 782, 783, 767), (767, 783, 784, 768), (768, 784, 785, 769), (769, 785, 770, 754), (770, 786, 787, 771), (771, 787, 788, 772), (772, 788, 789, 773), (773, 789, 790, 774), (774, 790, 791, 775), (775, 791, 792, 776), (776, 792, 793, 777), (777, 793, 794, 778), (778, 794, 795, 779), (779, 795, 796, 780), (780, 796, 797, 781), (781, 797, 798, 782), (782, 798, 799, 783), (783, 799, 800, 784), (784, 800, 801, 785), (785, 801, 786, 770), (786, 802, 803, 787), (787, 803, 804, 788), (788, 804, 805, 789), (789, 805, 806, 790), (790, 806, 807, 791), (791, 807, 808, 792), (792, 808, 809, 793), (793, 809, 810, 794), (794, 810, 811, 795), (795, 811, 812, 796), (796, 812, 813, 797), (797, 813, 814, 798), (798, 814, 815, 799), (799, 815, 816, 800), (800, 816, 817, 801), (801, 817, 802, 786), (802, 818, 819, 803), (803, 819, 820, 804), (804, 820, 821, 805), (805, 821, 822, 806), (806, 822, 823, 807), (807, 823, 824, 808), (808, 824, 825, 809), (809, 825, 826, 810), (810, 826, 827, 811), (811, 827, 828, 812), (812, 828, 829, 813), (813, 829, 830, 814), (814, 830, 831, 815), (815, 831, 832, 816), (816, 832, 833, 817), (817, 833, 818, 802), (818, 647, 639, 819), (819, 639, 631, 820), (820, 631, 623, 821), (821, 623, 615, 822), (822, 615, 683, 823), (823, 683, 680, 824), (824, 680, 672, 825), (825, 672, 664, 826), (826, 664, 656, 827), (827, 656, 684, 828), (828, 684, 685, 829), (829, 685, 686, 830), (830, 686, 687, 831), (831, 687, 688, 832), (832, 688, 689, 833), (833, 689, 647, 818), (622, 851, 857, 621), (621, 857, 856, 620), (620, 856, 855, 619), (619, 855, 854, 618), (618, 854, 853, 617), (617, 853, 852, 616), (602, 850, 851, 622), (592, 849, 850, 602), (582, 848, 849, 592), (572, 847, 848, 582), (846, 875, 859, 861), (876, 885, 862, 860), (431, 834, 845, 552), (520, 843, 844, 521), (453, 841, 837, 454), (451, 840, 842, 452), (452, 842, 841, 453), (457, 836, 839, 458), (456, 838, 836, 457), (455, 835, 838, 456), (454, 837, 835, 455), (540, 542, 522, 514), (430, 834, 843, 520), (484, 485, 493, 492), (498, 490, 491, 499), (488, 489, 497, 496), (493, 485, 486, 494), (419, 420, 425, 426), (417, 410, 411, 418), (418, 411, 420, 419), (556, 557, 547, 546), (577, 567, 566, 576), (864, 858, 860, 865), (865, 860, 862, 866), (861, 865, 866, 863), (859, 864, 865, 861), (901, 900, 858, 864), (875, 901, 864, 859), (885, 891, 866, 862), (900, 876, 860, 858), (551, 561, 880, 896), (896, 880, 879, 897), (897, 879, 878, 898), (898, 878, 877, 899), (899, 877, 876, 900), (571, 847, 895, 881), (881, 895, 894, 882), (882, 894, 893, 883), (883, 893, 892, 884), (884, 892, 891, 885), (845, 551, 906, 908), (871, 905, 904, 872), (872, 904, 903, 873), (873, 903, 902, 874), (874, 902, 901, 875), (896, 905, 911, 910), (905, 896, 897, 904), (904, 897, 898, 903), (903, 898, 899, 902), (902, 899, 900, 901), (561, 571, 881, 880), (880, 881, 882, 879), (879, 882, 883, 878), (878, 883, 884, 877), (877, 884, 885, 876), (562, 552, 871, 870), (870, 871, 872, 869), (869, 872, 873, 868), (868, 873, 874, 867), (867, 874, 875, 846), (572, 562, 870, 890), (890, 870, 869, 889), (889, 869, 868, 888), (888, 868, 867, 887), (887, 867, 846, 886), (847, 572, 890, 895), (895, 890, 889, 894), (894, 889, 888, 893), (893, 888, 887, 892), (892, 887, 886, 891), (871, 552, 907, 909), (551, 896, 910, 906), (905, 871, 909, 911), (552, 845, 908, 907), (919, 918, 917, 916), (920, 919, 916, 912), (922, 921, 914, 913), (921, 920, 912, 914), (918, 923, 915, 917), (923, 922, 913, 915), (914, 912, 916, 917, 915, 913), (586, 596, 597, 587), (597, 596, 671, 663), (663, 671, 670, 662), (662, 670, 669, 661), (661, 669, 668, 660), (660, 668, 667, 659), (659, 667, 666, 658), (658, 666, 665, 657), (657, 665, 648), (929, 926, 922, 923), (927, 929, 923, 918), (928, 925, 920, 921), (926, 928, 921, 922), (925, 924, 919, 920), (924, 927, 918, 919), (910, 911, 927, 924), (906, 910, 924, 925), (907, 908, 928, 926), (908, 906, 925, 928), (911, 909, 929, 927), (909, 907, 926, 929), (241, 239, 536, 534), (236, 537, 533, 234), (238, 541, 538, 237), (240, 539, 536, 239), (237, 538, 539, 240), (235, 540, 541, 238), (533, 542, 233, 234), (232, 535, 537, 236), (534, 535, 232, 241), (233, 542, 540, 235)])
me_sphere.materials.append(None)
me_sphere.use_remesh_preserve_volume = False
me_sphere.use_remesh_preserve_attributes = False
me_sphere.use_mirror_vertex_groups = False
me_sphere.update()

# ---- objects
ob_circle = bpy.data.objects.new('Circle', me_circle)
ob_sphere = bpy.data.objects.new('Sphere', me_sphere)
ob_lamp = bpy.data.objects.new('Lamp', light_lamp)
ob_camera = bpy.data.objects.new('Camera', cam_camera)

# ---- transforms, parenting, visibility, modifiers, constraints
ob_circle.location = (0.2709, -0.001356, 0.0009363)
ob_circle.rotation_euler = (0.2025, 1.669, -1.36)
ob_circle.scale = (0.1867, 0.1867, 0.1867)
ob_circle.lineart.crease_threshold = 0.0
_m = ob_circle.modifiers.new('Screw', 'SCREW')
_m.steps = 300
_m.render_steps = 25
_m.axis = 'Y'
_m.angle = 6.421
_m.screw_offset = 3.6
_m.use_normal_calculate = True
ob_sphere.location = (0.0, 0.0, 0.0)
ob_sphere.rotation_euler = (-1.344e-07, 1.571, 0.0)
ob_sphere.lineart.crease_threshold = 0.0
_m = ob_sphere.modifiers.new('Subsurf', 'SUBSURF')
_m.uv_smooth = 'PRESERVE_CORNERS'
_m.levels = 2
_m.render_levels = 3
_m.show_only_control_edges = False
ob_lamp.location = (4.076, 1.005, 5.904)
ob_lamp.rotation_euler = (0.6503, 0.05522, 1.866)
ob_lamp.lock_rotations_4d = False
ob_lamp.empty_display_type = 'ARROWS'
ob_lamp.color = (0.0, 0.0, 0.0, 0.0)
ob_lamp.lineart.crease_threshold = 0.0
ob_camera.location = (7.481, -6.508, 5.344)
ob_camera.rotation_euler = (1.109, 0.0, 0.8149)
ob_camera.lock_rotations_4d = False
ob_camera.empty_display_type = 'ARROWS'
ob_camera.color = (0.0, 0.0, 0.0, 0.0)
ob_camera.display_type = 'WIRE'
ob_camera.lineart.crease_threshold = 0.0

# ---- collection membership
col_collection_1.objects.link(ob_circle)
col_collection_1.objects.link(ob_sphere)
col_collection_1.objects.link(ob_lamp)
col_collection_1.objects.link(ob_camera)

# ---- scene / render settings (as saved in the file)
scene.camera = ob_camera
scene.frame_start = 1; scene.frame_end = 250; scene.frame_set(1)
scene.render.engine = 'BLENDER_EEVEE_NEXT'
scene.render.resolution_percentage = 50
scene.render.dither_intensity = 0.0
scene.cycles.use_denoising = False
scene.cycles.samples = 128
scene.cycles.sampling_pattern = 'TABULATED_SOBOL'
scene.cycles.use_adaptive_sampling = False
scene.cycles.use_light_tree = False
scene.cycles.blur_glossy = 0.0
scene.cycles.sample_clamp_indirect = 0.0
scene.view_settings.view_transform = 'Standard'
bpy.context.view_layer.update()
